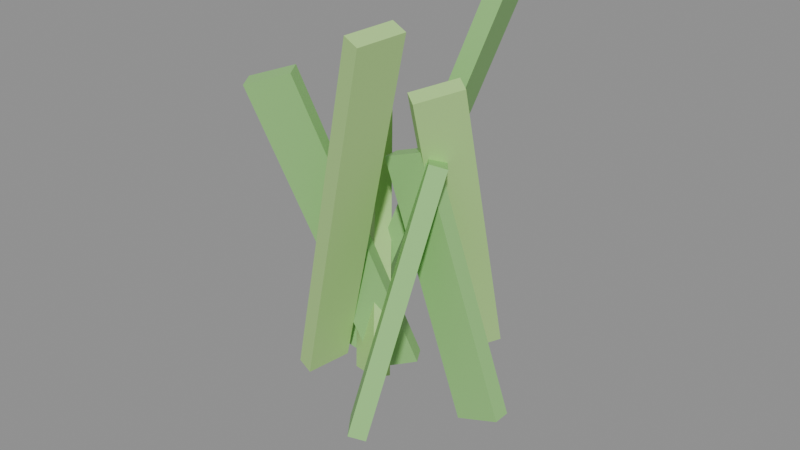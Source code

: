 # Source: grass_tuft.blend  (saved by Blender 5.2.45; exported with 4.5.12 LTS)
import bpy
from mathutils import Matrix  # noqa: F401  (used for matrix-valued properties, if any)

bpy.ops.wm.read_factory_settings(use_empty=True)
scene = bpy.context.scene
scene.name = 'Scene'

# ---- materials (node trees are filled in below, after node groups)
mat_leaf = bpy.data.materials.new('Leaf')
mat_leaf.diffuse_color = (0.3, 0.62, 0.2, 1.0)
mat_leaflight = bpy.data.materials.new('LeafLight')
mat_leaflight.diffuse_color = (0.46, 0.76, 0.26, 1.0)

# ---- material node trees
mat_leaf.use_nodes = True; mat_leaf.node_tree.nodes.clear()
_N = mat_leaf.node_tree.nodes; _L = mat_leaf.node_tree.links
n0 = _N.new('ShaderNodeBsdfPrincipled'); n0.name = 'Principled BSDF'; n0.location = (-200, 100)
n0.inputs[0].default_value = (0.3, 0.62, 0.2, 1.0)
n0.inputs[2].default_value = 0.55
n0.inputs[10].default_value = 0.005
n1 = _N.new('ShaderNodeOutputMaterial'); n1.name = 'Material Output'; n1.location = (200, 100)
_L.new(n0.outputs[0], n1.inputs[0])
n1.is_active_output = True
mat_leaflight.use_nodes = True; mat_leaflight.node_tree.nodes.clear()
_N = mat_leaflight.node_tree.nodes; _L = mat_leaflight.node_tree.links
n0 = _N.new('ShaderNodeBsdfPrincipled'); n0.name = 'Principled BSDF'; n0.location = (-200, 100)
n0.inputs[0].default_value = (0.46, 0.76, 0.26, 1.0)
n0.inputs[2].default_value = 0.55
n0.inputs[10].default_value = 0.005
n1 = _N.new('ShaderNodeOutputMaterial'); n1.name = 'Material Output'; n1.location = (200, 100)
_L.new(n0.outputs[0], n1.inputs[0])
n1.is_active_output = True

# ---- meshes
me_cube = bpy.data.meshes.new('Cube')
me_cube.from_pydata([(-0.04, -0.015, -0.225), (-0.04, -0.015, 0.225), (-0.04, 0.015, -0.225), (-0.04, 0.015, 0.225), (0.04, -0.015, -0.225), (0.04, -0.015, 0.225), (0.04, 0.015, -0.225), (0.04, 0.015, 0.225), (-0.1445, 0.1338, -0.182), (0.08276, -0.05513, 0.3054), (-0.164, 0.1504, -0.1664), (0.06323, -0.03849, 0.321), (-0.09282, 0.1949, -0.1824), (0.1344, 0.005932, 0.305), (-0.1123, 0.2115, -0.1669), (0.1149, 0.02257, 0.3205), (-0.2646, 0.01103, -0.1227), (0.1586, 0.1117, 0.4129), (-0.2872, 0.005498, -0.1038), (0.136, 0.1062, 0.4318), (-0.2834, 0.08879, -0.1225), (0.1398, 0.1895, 0.4131), (-0.306, 0.08326, -0.1036), (0.1172, 0.184, 0.432), (-0.1642, -0.02065, -0.1542), (-0.1082, 0.1005, 0.2755), (-0.176, -0.04676, -0.1453), (-0.12, 0.07443, 0.2844), (-0.2371, 0.01235, -0.154), (-0.1811, 0.1335, 0.2757), (-0.2489, -0.01376, -0.1451), (-0.1929, 0.1074, 0.2846), (-0.1629, 0.06292, -0.1463), (-0.092, -0.09059, 0.3981), (-0.1511, 0.03681, -0.1552), (-0.0802, -0.1167, 0.3892), (-0.2358, 0.02992, -0.1461), (-0.1649, -0.1236, 0.3983), (-0.224, 0.003812, -0.155), (-0.1531, -0.1497, 0.3894), (-0.2872, -0.005498, -0.1038), (0.136, -0.1062, 0.4318), (-0.2646, -0.01103, -0.1227), (0.1586, -0.1117, 0.4129), (-0.306, -0.08326, -0.1036), (0.1172, -0.184, 0.432), (-0.2834, -0.08879, -0.1225), (0.1398, -0.1895, 0.4131), (-0.1607, -0.1305, -0.1715), (0.01873, 0.01861, 0.2133), (-0.1412, -0.1139, -0.187), (0.03826, 0.03524, 0.1977), (-0.109, -0.1916, -0.1719), (0.07042, -0.04246, 0.2129), (-0.08947, -0.175, -0.1875), (0.08994, -0.02582, 0.1973)], [], [(0, 1, 3, 2), (2, 3, 7, 6), (6, 7, 5, 4), (4, 5, 1, 0), (2, 6, 4, 0), (7, 3, 1, 5), (8, 9, 11, 10), (10, 11, 15, 14), (14, 15, 13, 12), (12, 13, 9, 8), (10, 14, 12, 8), (15, 11, 9, 13), (16, 17, 19, 18), (18, 19, 23, 22), (22, 23, 21, 20), (20, 21, 17, 16), (18, 22, 20, 16), (23, 19, 17, 21), (24, 25, 27, 26), (26, 27, 31, 30), (30, 31, 29, 28), (28, 29, 25, 24), (26, 30, 28, 24), (31, 27, 25, 29), (32, 33, 35, 34), (34, 35, 39, 38), (38, 39, 37, 36), (36, 37, 33, 32), (34, 38, 36, 32), (39, 35, 33, 37), (40, 41, 43, 42), (42, 43, 47, 46), (46, 47, 45, 44), (44, 45, 41, 40), (42, 46, 44, 40), (47, 43, 41, 45), (48, 49, 51, 50), (50, 51, 55, 54), (54, 55, 53, 52), (52, 53, 49, 48), (50, 54, 52, 48), (55, 51, 49, 53)])
me_cube.polygons.foreach_set('material_index', [0, 0, 0, 0, 0, 0, 1, 1, 1, 1, 1, 1, 0, 0, 0, 0, 0, 0, 1, 1, 1, 1, 1, 1, 0, 0, 0, 0, 0, 0, 1, 1, 1, 1, 1, 1, 0, 0, 0, 0, 0, 0])
_uv = me_cube.uv_layers.new(name='UVMap')
_uv.uv.foreach_set('vector', [0.375, 0.0, 0.625, 0.0, 0.625, 0.25, 0.375, 0.25, 0.375, 0.25, 0.625, 0.25, 0.625, 0.5, 0.375, 0.5, 0.375, 0.5, 0.625, 0.5, 0.625, 0.75, 0.375, 0.75, 0.375, 0.75, 0.625, 0.75, 0.625, 1.0, 0.375, 1.0, 0.125, 0.5, 0.375, 0.5, 0.375, 0.75, 0.125, 0.75, 0.625, 0.5, 0.875, 0.5, 0.875, 0.75, 0.625, 0.75, 0.375, 0.0, 0.625, 0.0, 0.625, 0.25, 0.375, 0.25, 0.375, 0.25, 0.625, 0.25, 0.625, 0.5, 0.375, 0.5, 0.375, 0.5, 0.625, 0.5, 0.625, 0.75, 0.375, 0.75, 0.375, 0.75, 0.625, 0.75, 0.625, 1.0, 0.375, 1.0, 0.125, 0.5, 0.375, 0.5, 0.375, 0.75, 0.125, 0.75, 0.625, 0.5, 0.875, 0.5, 0.875, 0.75, 0.625, 0.75, 0.375, 0.0, 0.625, 0.0, 0.625, 0.25, 0.375, 0.25, 0.375, 0.25, 0.625, 0.25, 0.625, 0.5, 0.375, 0.5, 0.375, 0.5, 0.625, 0.5, 0.625, 0.75, 0.375, 0.75, 0.375, 0.75, 0.625, 0.75, 0.625, 1.0, 0.375, 1.0, 0.125, 0.5, 0.375, 0.5, 0.375, 0.75, 0.125, 0.75, 0.625, 0.5, 0.875, 0.5, 0.875, 0.75, 0.625, 0.75, 0.375, 0.0, 0.625, 0.0, 0.625, 0.25, 0.375, 0.25, 0.375, 0.25, 0.625, 0.25, 0.625, 0.5, 0.375, 0.5, 0.375, 0.5, 0.625, 0.5, 0.625, 0.75, 0.375, 0.75, 0.375, 0.75, 0.625, 0.75, 0.625, 1.0, 0.375, 1.0, 0.125, 0.5, 0.375, 0.5, 0.375, 0.75, 0.125, 0.75, 0.625, 0.5, 0.875, 0.5, 0.875, 0.75, 0.625, 0.75, 0.375, 0.0, 0.625, 0.0, 0.625, 0.25, 0.375, 0.25, 0.375, 0.25, 0.625, 0.25, 0.625, 0.5, 0.375, 0.5, 0.375, 0.5, 0.625, 0.5, 0.625, 0.75, 0.375, 0.75, 0.375, 0.75, 0.625, 0.75, 0.625, 1.0, 0.375, 1.0, 0.125, 0.5, 0.375, 0.5, 0.375, 0.75, 0.125, 0.75, 0.625, 0.5, 0.875, 0.5, 0.875, 0.75, 0.625, 0.75, 0.375, 0.0, 0.625, 0.0, 0.625, 0.25, 0.375, 0.25, 0.375, 0.25, 0.625, 0.25, 0.625, 0.5, 0.375, 0.5, 0.375, 0.5, 0.625, 0.5, 0.625, 0.75, 0.375, 0.75, 0.375, 0.75, 0.625, 0.75, 0.625, 1.0, 0.375, 1.0, 0.125, 0.5, 0.375, 0.5, 0.375, 0.75, 0.125, 0.75, 0.625, 0.5, 0.875, 0.5, 0.875, 0.75, 0.625, 0.75, 0.375, 0.0, 0.625, 0.0, 0.625, 0.25, 0.375, 0.25, 0.375, 0.25, 0.625, 0.25, 0.625, 0.5, 0.375, 0.5, 0.375, 0.5, 0.625, 0.5, 0.625, 0.75, 0.375, 0.75, 0.375, 0.75, 0.625, 0.75, 0.625, 1.0, 0.375, 1.0, 0.125, 0.5, 0.375, 0.5, 0.375, 0.75, 0.125, 0.75, 0.625, 0.5, 0.875, 0.5, 0.875, 0.75, 0.625, 0.75])
_uv.active_render = True
_uv = me_cube.uv_layers.new(name='KitSurface')
_uv.uv.foreach_set('vector', [0.015, -7.478e-05, 0.015, 0.4226, -0.015, 0.4226, -0.015, -7.478e-05, -0.1396, -7.478e-05, 0.01473, 0.4226, -0.06042, 0.4501, -0.2147, 0.02736, 0.015, 0.02736, 0.015, 0.4501, -0.015, 0.4501, -0.015, 0.02736, 0.2147, 0.02736, 0.06042, 0.4501, -0.01473, 0.4226, 0.1396, -7.478e-05, 0.1396, 0.015, 0.2147, 0.015, 0.2147, -0.015, 0.1396, -0.015, 0.06042, 0.015, -0.01473, 0.015, -0.01473, -0.015, 0.06042, -0.015, -0.06258, 0.004494, 0.09146, 0.5403, 0.06258, 0.5482, -0.09146, 0.01241, -0.1248, 0.01241, 0.003131, 0.5482, -0.07483, 0.5655, -0.2028, 0.02973, 0.09146, 0.02973, -0.06258, 0.5655, -0.09146, 0.5576, 0.06258, 0.02181, 0.2028, 0.02181, 0.07483, 0.5576, -0.003131, 0.5403, 0.1248, 0.004494, 0.002986, 0.1504, 0.05168, 0.2115, 0.07536, 0.1949, 0.02666, 0.1338, 0.09804, 0.02257, 0.04934, -0.03849, 0.07302, -0.05513, 0.1217, 0.005932, -0.1013, 0.01898, 0.1296, 0.6672, 0.1013, 0.6772, -0.1296, 0.02899, -0.03162, 0.02899, -0.08857, 0.6772, -0.1683, 0.671, -0.1114, 0.02277, 0.1296, 0.02277, -0.1013, 0.671, -0.1296, 0.661, 0.1013, 0.01276, 0.1114, 0.01276, 0.1683, 0.661, 0.08857, 0.6672, 0.03162, 0.01898, -0.1342, 0.005498, -0.1519, 0.08326, -0.1242, 0.08879, -0.1064, 0.01103, 0.06193, 0.184, 0.07968, 0.1062, 0.1074, 0.1117, 0.08967, 0.1895, -0.01921, 0.0238, 0.04886, 0.4467, 0.01921, 0.451, -0.04886, 0.02812, 0.008612, 0.02812, -0.1324, 0.451, -0.2084, 0.4262, -0.06736, 0.003308, 0.04886, 0.003308, -0.01921, 0.4262, -0.04886, 0.4219, 0.01921, -0.001007, 0.06736, -0.001007, 0.2084, 0.4219, 0.1324, 0.4467, -0.008612, 0.0238, -0.01552, -0.04676, -0.08405, -0.01376, -0.06991, 0.01235, -0.001389, -0.02065, -0.1788, 0.1074, -0.1103, 0.07443, -0.09615, 0.1005, -0.1647, 0.1335, 0.05794, 0.03173, -0.02829, 0.5674, -0.05794, 0.5631, 0.02829, 0.02742, 0.02742, 0.02742, -0.1512, 0.5631, -0.2272, 0.5383, -0.04855, 0.002608, -0.02829, 0.002608, 0.05794, 0.5383, 0.02829, 0.5426, -0.05794, 0.006923, 0.04855, 0.006923, 0.2272, 0.5426, 0.1512, 0.5674, -0.02742, 0.03173, 0.01125, 0.03681, -0.05728, 0.003812, -0.07141, 0.02992, -0.002889, 0.06292, -0.1773, -0.1497, -0.1088, -0.1167, -0.1229, -0.09059, -0.1914, -0.1236, 0.1296, 0.02899, -0.1013, 0.6772, -0.1296, 0.6672, 0.1013, 0.01898, -0.03162, 0.01898, -0.08857, 0.6672, -0.1683, 0.661, -0.1114, 0.01276, -0.1013, 0.01276, 0.1296, 0.661, 0.1013, 0.671, -0.1296, 0.02277, 0.1114, 0.02277, 0.1683, 0.671, 0.08857, 0.6772, 0.03162, 0.02899, -0.1064, -0.01103, -0.1242, -0.08879, -0.1519, -0.08326, -0.1342, -0.005498, 0.08967, -0.1895, 0.1074, -0.1117, 0.07968, -0.1062, 0.06193, -0.184, 0.07525, 0.008807, -0.04636, 0.4318, -0.07525, 0.4239, 0.04636, 0.0008918, -0.1113, 0.0008918, -0.01034, 0.4239, -0.0883, 0.4412, -0.1893, 0.01821, -0.04636, 0.01821, 0.07525, 0.4412, 0.04636, 0.4491, -0.07525, 0.02613, 0.1893, 0.02613, 0.0883, 0.4491, 0.01034, 0.4318, 0.1113, 0.008807, 0.03154, -0.1139, 0.08024, -0.175, 0.05656, -0.1916, 0.007865, -0.1305, 0.1168, -0.02582, 0.06814, 0.03524, 0.04446, 0.01861, 0.09316, -0.04246])
_uv = me_cube.uv_layers.new(name='KitHeight')
_uv.uv.foreach_set('vector', [-7.478e-05, 0.0, 0.4226, 0.0, 0.4226, 0.0, -7.478e-05, 0.0, -7.478e-05, 0.0, 0.4226, 0.0, 0.4501, 0.0, 0.02736, 0.0, 0.02736, 0.0, 0.4501, 0.0, 0.4501, 0.0, 0.02736, 0.0, 0.02736, 0.0, 0.4501, 0.0, 0.4226, 0.0, -7.478e-05, 0.0, -7.478e-05, 0.0, 0.02736, 0.0, 0.02736, 0.0, -7.478e-05, 0.0, 0.4501, 0.0, 0.4226, 0.0, 0.4226, 0.0, 0.4501, 0.0, 0.004494, 0.0, 0.5403, 0.0, 0.5482, 0.0, 0.01241, 0.0, 0.01241, 0.0, 0.5482, 0.0, 0.5655, 0.0, 0.02973, 0.0, 0.02973, 0.0, 0.5655, 0.0, 0.5576, 0.0, 0.02181, 0.0, 0.02181, 0.0, 0.5576, 0.0, 0.5403, 0.0, 0.004494, 0.0, 0.01241, 0.0, 0.02973, 0.0, 0.02181, 0.0, 0.004494, 0.0, 0.5655, 0.0, 0.5482, 0.0, 0.5403, 0.0, 0.5576, 0.0, 0.01898, 0.0, 0.6672, 0.0, 0.6772, 0.0, 0.02899, 0.0, 0.02899, 0.0, 0.6772, 0.0, 0.671, 0.0, 0.02277, 0.0, 0.02277, 0.0, 0.671, 0.0, 0.661, 0.0, 0.01276, 0.0, 0.01276, 0.0, 0.661, 0.0, 0.6672, 0.0, 0.01898, 0.0, 0.02899, 0.0, 0.02277, 0.0, 0.01276, 0.0, 0.01898, 0.0, 0.671, 0.0, 0.6772, 0.0, 0.6672, 0.0, 0.661, 0.0, 0.0238, 0.0, 0.4467, 0.0, 0.451, 0.0, 0.02812, 0.0, 0.02812, 0.0, 0.451, 0.0, 0.4262, 0.0, 0.003308, 0.0, 0.003308, 0.0, 0.4262, 0.0, 0.4219, 0.0, -0.001007, 0.0, -0.001007, 0.0, 0.4219, 0.0, 0.4467, 0.0, 0.0238, 0.0, 0.02812, 0.0, 0.003308, 0.0, -0.001007, 0.0, 0.0238, 0.0, 0.4262, 0.0, 0.451, 0.0, 0.4467, 0.0, 0.4219, 0.0, 0.03173, 0.0, 0.5674, 0.0, 0.5631, 0.0, 0.02742, 0.0, 0.02742, 0.0, 0.5631, 0.0, 0.5383, 0.0, 0.002608, 0.0, 0.002608, 0.0, 0.5383, 0.0, 0.5426, 0.0, 0.006923, 0.0, 0.006923, 0.0, 0.5426, 0.0, 0.5674, 0.0, 0.03173, 0.0, 0.02742, 0.0, 0.002608, 0.0, 0.006923, 0.0, 0.03173, 0.0, 0.5383, 0.0, 0.5631, 0.0, 0.5674, 0.0, 0.5426, 0.0, 0.02899, 0.0, 0.6772, 0.0, 0.6672, 0.0, 0.01898, 0.0, 0.01898, 0.0, 0.6672, 0.0, 0.661, 0.0, 0.01276, 0.0, 0.01276, 0.0, 0.661, 0.0, 0.671, 0.0, 0.02277, 0.0, 0.02277, 0.0, 0.671, 0.0, 0.6772, 0.0, 0.02899, 0.0, 0.01898, 0.0, 0.01276, 0.0, 0.02277, 0.0, 0.02899, 0.0, 0.661, 0.0, 0.6672, 0.0, 0.6772, 0.0, 0.671, 0.0, 0.008807, 0.0, 0.4318, 0.0, 0.4239, 0.0, 0.0008918, 0.0, 0.0008918, 0.0, 0.4239, 0.0, 0.4412, 0.0, 0.01821, 0.0, 0.01821, 0.0, 0.4412, 0.0, 0.4491, 0.0, 0.02613, 0.0, 0.02613, 0.0, 0.4491, 0.0, 0.4318, 0.0, 0.008807, 0.0, 0.0008918, 0.0, 0.01821, 0.0, 0.02613, 0.0, 0.008807, 0.0, 0.4412, 0.0, 0.4239, 0.0, 0.4318, 0.0, 0.4491, 0.0])
me_cube.materials.append(mat_leaf)
me_cube.materials.append(mat_leaflight)
me_cube.update()

# ---- objects
ob_visual = bpy.data.objects.new('Visual', me_cube)

# ---- transforms, parenting, visibility, modifiers, constraints
ob_visual.location = (0.1, 0.0, 0.225)
ob_visual.rotation_euler = (0.0, -0.35, 0.0)

# ---- collection membership
scene.collection.objects.link(ob_visual)

# ---- scene / render settings (as saved in the file)
scene.frame_start = 1; scene.frame_end = 250; scene.frame_set(1)
scene.render.engine = 'BLENDER_EEVEE_NEXT'
scene.render.bake_bias = 0.0
scene.render.bake_samples = 0
scene.render.compositor_device = 'GPU'
scene.eevee.use_volume_custom_range = False
scene.eevee.fast_gi_thickness_near = 0.1
scene.eevee.fast_gi_thickness_far = 0.0
scene.eevee.ray_tracing_options.screen_trace_thickness = 0.1
bpy.context.view_layer.update()

# ---- added for rendering (the .blend has no active camera and no usable light): camera, sun + grey world if the file has none
cam_auto = bpy.data.cameras.new('AutoCamera')
cam_auto.lens = 50.0
cam_auto.sensor_width = 36.0
cam_auto.clip_end = 1000.0
ob_auto_camera = bpy.data.objects.new('AutoCamera', cam_auto)
scene.collection.objects.link(ob_auto_camera)
ob_auto_camera.location = (1.01022, -1.20799, 1.10892)
ob_auto_camera.rotation_euler = (1.09748, -7.21219e-08, 0.694738)
scene.camera = ob_auto_camera
light_auto_sun = bpy.data.lights.new('AutoSun', 'SUN')
light_auto_sun.energy = 3.0
light_auto_sun.angle = 0.0523599
ob_auto_sun = bpy.data.objects.new('AutoSun', light_auto_sun)
scene.collection.objects.link(ob_auto_sun)
ob_auto_sun.rotation_euler = (0.872665, 0.174533, 0.523599)
if scene.world is None:
    world_auto = bpy.data.worlds.new('AutoWorld')
    world_auto.color = (0.3, 0.3, 0.3)
    scene.world = world_auto
bpy.context.view_layer.update()
